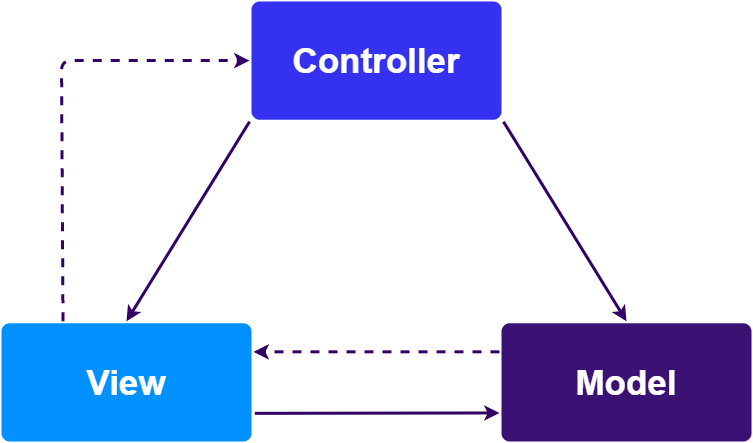

The diagram above was exported from draw.io. Its source (the exported page's mxGraphModel, read from the mxfile embedded in the PNG):
<mxGraphModel dx="1280" dy="546" grid="1" gridSize="10" guides="1" tooltips="1" connect="1" arrows="1" fold="1" page="1" pageScale="1" pageWidth="1169" pageHeight="827" background="#ffffff" math="0" shadow="0">
  <root>
    <mxCell id="0" />
    <mxCell id="1" parent="0" />
    <mxCell id="IeDI6If_j6T8YC-ceLij-1790" value="" style="group" parent="1" vertex="1" connectable="0">
      <mxGeometry x="140" y="140" width="750" height="440" as="geometry" />
    </mxCell>
    <mxCell id="1753" value="&lt;font style=&quot;font-size: 35px&quot;&gt;View&lt;/font&gt;" style="rounded=1;whiteSpace=wrap;html=1;shadow=0;labelBackgroundColor=none;strokeColor=none;strokeWidth=3;fillColor=#0090ff;fontFamily=Helvetica;fontSize=14;fontColor=#FFFFFF;align=center;spacing=5;fontStyle=1;arcSize=7;perimeterSpacing=2;" parent="IeDI6If_j6T8YC-ceLij-1790" vertex="1">
      <mxGeometry y="321.76810425903534" width="250" height="118.23189574096466" as="geometry" />
    </mxCell>
    <mxCell id="1764" value="&lt;font style=&quot;font-size: 35px&quot;&gt;Controller&lt;/font&gt;" style="rounded=1;whiteSpace=wrap;html=1;shadow=0;labelBackgroundColor=none;strokeColor=none;strokeWidth=3;fillColor=#3531F1;fontFamily=Helvetica;fontSize=14;fontColor=#FFFFFF;align=center;spacing=5;fontStyle=1;arcSize=7;perimeterSpacing=2;" parent="IeDI6If_j6T8YC-ceLij-1790" vertex="1">
      <mxGeometry x="250" width="250" height="118.23189574096466" as="geometry" />
    </mxCell>
    <mxCell id="1771" value="&lt;font style=&quot;font-size: 35px&quot;&gt;Model&lt;/font&gt;" style="rounded=1;whiteSpace=wrap;html=1;shadow=0;labelBackgroundColor=none;strokeColor=none;strokeWidth=3;fillColor=#3b1273;fontFamily=Helvetica;fontSize=14;fontColor=#FFFFFF;align=center;spacing=5;fontStyle=1;arcSize=7;perimeterSpacing=2;" parent="IeDI6If_j6T8YC-ceLij-1790" vertex="1">
      <mxGeometry x="500" y="321.76810425903517" width="250" height="118.23189574096466" as="geometry" />
    </mxCell>
    <mxCell id="IeDI6If_j6T8YC-ceLij-1779" value="" style="endArrow=classic;html=1;exitX=0;exitY=1;exitDx=0;exitDy=0;entryX=0.5;entryY=0;entryDx=0;entryDy=0;strokeWidth=3;strokeColor=#330066;" parent="IeDI6If_j6T8YC-ceLij-1790" source="1764" target="1753" edge="1">
      <mxGeometry width="50" height="50" relative="1" as="geometry">
        <mxPoint y="591.1594787048233" as="sourcePoint" />
        <mxPoint x="83.33333333333333" y="492.6328989206861" as="targetPoint" />
      </mxGeometry>
    </mxCell>
    <mxCell id="IeDI6If_j6T8YC-ceLij-1780" value="" style="endArrow=classic;html=1;entryX=0;entryY=0.75;entryDx=0;entryDy=0;strokeWidth=3;strokeColor=#330066;" parent="IeDI6If_j6T8YC-ceLij-1790" target="1771" edge="1">
      <mxGeometry width="50" height="50" relative="1" as="geometry">
        <mxPoint x="253.33333333333331" y="411.84110349769355" as="sourcePoint" />
        <mxPoint x="83.33333333333333" y="492.6328989206861" as="targetPoint" />
      </mxGeometry>
    </mxCell>
    <mxCell id="IeDI6If_j6T8YC-ceLij-1781" value="" style="endArrow=classic;html=1;exitX=1;exitY=1;exitDx=0;exitDy=0;entryX=0.5;entryY=0;entryDx=0;entryDy=0;strokeWidth=3;strokeColor=#330066;" parent="IeDI6If_j6T8YC-ceLij-1790" source="1764" target="1771" edge="1">
      <mxGeometry width="50" height="50" relative="1" as="geometry">
        <mxPoint y="591.1594787048233" as="sourcePoint" />
        <mxPoint x="83.33333333333333" y="492.6328989206861" as="targetPoint" />
      </mxGeometry>
    </mxCell>
    <mxCell id="IeDI6If_j6T8YC-ceLij-1784" value="" style="endArrow=classic;html=1;strokeColor=#330066;dashed=1;exitX=0;exitY=0.25;exitDx=0;exitDy=0;entryX=1;entryY=0.25;entryDx=0;entryDy=0;strokeWidth=3;" parent="IeDI6If_j6T8YC-ceLij-1790" source="1771" target="1753" edge="1">
      <mxGeometry width="50" height="50" relative="1" as="geometry">
        <mxPoint y="591.1594787048233" as="sourcePoint" />
        <mxPoint x="83.33333333333333" y="492.6328989206861" as="targetPoint" />
      </mxGeometry>
    </mxCell>
    <mxCell id="IeDI6If_j6T8YC-ceLij-1786" value="" style="endArrow=classic;html=1;strokeColor=#330066;dashed=1;exitX=0.25;exitY=0;exitDx=0;exitDy=0;entryX=0;entryY=0.5;entryDx=0;entryDy=0;strokeWidth=3;" parent="IeDI6If_j6T8YC-ceLij-1790" source="1753" target="1764" edge="1">
      <mxGeometry width="50" height="50" relative="1" as="geometry">
        <mxPoint x="513.3333333333329" y="369.0608625554211" as="sourcePoint" />
        <mxPoint x="269.9999999999996" y="369.0608625554211" as="targetPoint" />
        <Array as="points">
          <mxPoint x="60" y="59.11594787048233" />
        </Array>
      </mxGeometry>
    </mxCell>
  </root>
</mxGraphModel>